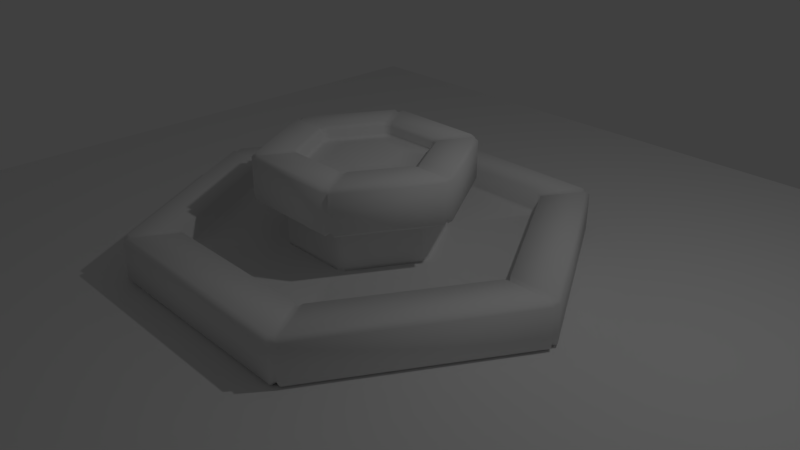 # Source: fontain.blend  (saved by Blender 2.78.0; exported with 4.5.12 LTS)
import bpy
from mathutils import Matrix  # noqa: F401  (used for matrix-valued properties, if any)

bpy.ops.wm.read_factory_settings(use_empty=True)
scene = bpy.context.scene
scene.name = 'Scene'

# ---- collections
col_collection_1 = bpy.data.collections.new('Collection 1'); scene.collection.children.link(col_collection_1)

# ---- materials (node trees are filled in below, after node groups)
mat_fontain = bpy.data.materials.new('FONTAIN')
mat_fontain.alpha_threshold = 0.0
mat_fontain.use_transparent_shadow = False
mat_fontain.roughness = 0.5
mat_fontain.line_color = (0.0, 0.0, 0.0, 1.0)

# ---- material node trees

# ---- world
world_world = bpy.data.worlds.new('World'); scene.world = world_world
world_world.color = (0.05088, 0.05088, 0.05088)
world_world.use_sun_shadow = False
world_world.sun_shadow_jitter_overblur = 0.0
world_world.cycles.sampling_method = 'MANUAL'

# ---- cameras
cam_camera = bpy.data.cameras.new('Camera')
cam_camera.clip_end = 100.0
cam_camera.lens = 35.0
cam_camera.sensor_width = 32.0
cam_camera.sensor_height = 18.0
cam_camera.ortho_scale = 7.314
cam_camera.dof.focus_distance = 0.0
cam_camera.dof.aperture_fstop = 128.0

# ---- lights
light_lamp = bpy.data.lights.new('Lamp', 'POINT')
light_lamp.transmission_factor = 0.0
light_lamp.cutoff_distance = 30.0
light_lamp.energy = 100.0
light_lamp.shadow_buffer_clip_start = 1.001
light_lamp.shadow_soft_size = 0.1
light_lamp.shadow_maximum_resolution = 0.006
light_lamp.use_absolute_resolution = True

# ---- meshes
me_plane = bpy.data.meshes.new('Plane')
me_plane.from_pydata([(-1.0, -1.0, 0.0), (1.0, -1.0, 0.0), (-1.0, 1.0, 0.0), (1.0, 1.0, 0.0)], [], [(0, 1, 3, 2)])
me_plane.use_remesh_preserve_volume = False
me_plane.use_remesh_preserve_attributes = False
me_plane.use_mirror_vertex_groups = False
me_plane.update()
me_cylinder = bpy.data.meshes.new('Cylinder')
me_cylinder.from_pydata([(-0.05541, 2.275, 0.3), (0.05541, 2.275, 0.3), (1.943, 1.186, 0.3), (1.998, 1.09, 0.3), (1.998, -1.09, 0.3), (1.943, -1.186, 0.3), (0.05541, -2.275, 0.3), (-0.05541, -2.275, 0.3), (-1.943, -1.186, 0.3), (-1.998, -1.09, 0.3), (-1.998, 1.09, 0.3), (-1.943, 1.186, 0.3), (0.8427, 0.5505, 0.0), (0.8981, 0.4545, 0.0), (-0.05541, 1.005, 0.0), (0.05541, 1.005, 0.0), (0.8981, -0.4545, 0.0), (0.8427, -0.5505, 0.0), (0.05541, -1.005, 0.0), (-0.05541, -1.005, 0.0), (-0.8427, -0.5505, 0.0), (-0.8981, -0.4545, 0.0), (-0.8981, 0.4545, 0.0), (-0.8427, 0.5505, 0.0), (0.8427, 0.5505, 0.6), (0.8981, 0.4545, 0.6), (-0.05541, 1.005, 0.6), (0.05541, 1.005, 0.6), (0.8981, -0.4545, 0.6), (0.8427, -0.5505, 0.6), (0.05541, -1.005, 0.6), (-0.05541, -1.005, 0.6), (-0.8427, -0.5505, 0.6), (-0.8981, -0.4545, 0.6), (-0.8981, 0.4545, 0.6), (-0.8427, 0.5505, 0.6), (0.3804, 0.1556, 1.1), (0.325, 0.2516, 1.1), (0.05541, 0.4072, 1.1), (-0.05541, 0.4072, 1.1), (0.325, -0.2516, 1.1), (0.3804, -0.1556, 1.1), (-0.05541, -0.4072, 1.1), (0.05541, -0.4072, 1.1), (-0.3804, -0.1556, 1.1), (-0.325, -0.2516, 1.1), (-0.325, 0.2516, 1.1), (-0.3804, 0.1556, 1.1), (-0.05541, 2.91, -0.3), (0.05541, 2.91, -0.3), (-0.05541, 2.968, -0.25), (0.05541, 2.968, -0.25), (2.493, 1.503, -0.3), (2.548, 1.407, -0.3), (2.543, 1.532, -0.25), (2.598, 1.436, -0.25), (2.548, -1.407, -0.3), (2.493, -1.503, -0.3), (2.598, -1.436, -0.25), (2.543, -1.532, -0.25), (0.05541, -2.91, -0.3), (-0.05541, -2.91, -0.3), (0.05541, -2.968, -0.25), (-0.05541, -2.968, -0.25), (-2.493, -1.503, -0.3), (-2.548, -1.407, -0.3), (-2.543, -1.532, -0.25), (-2.598, -1.436, -0.25), (-2.548, 1.407, -0.3), (-2.493, 1.503, -0.3), (-2.598, 1.436, -0.25), (-2.543, 1.532, -0.25), (2.493, 1.503, 0.3), (2.548, 1.407, 0.3), (2.598, 1.436, 0.25), (2.543, 1.532, 0.25), (0.05541, 2.968, 0.25), (-0.05541, 2.968, 0.25), (-0.05541, 2.91, 0.3), (0.05541, 2.91, 0.3), (2.548, -1.407, 0.3), (2.493, -1.503, 0.3), (2.543, -1.532, 0.25), (2.598, -1.436, 0.25), (0.05541, -2.91, 0.3), (-0.05541, -2.91, 0.3), (-0.05541, -2.968, 0.25), (0.05541, -2.968, 0.25), (-2.493, -1.503, 0.3), (-2.548, -1.407, 0.3), (-2.598, -1.436, 0.25), (-2.543, -1.532, 0.25), (-2.548, 1.407, 0.3), (-2.493, 1.503, 0.3), (-2.543, 1.532, 0.25), (-2.598, 1.436, 0.25), (1.893, 1.157, 0.0), (1.948, 1.061, 0.0), (1.998, 1.09, 0.05), (1.943, 1.186, 0.05), (0.05541, 2.275, 0.05), (-0.05541, 2.275, 0.05), (-0.05541, 2.217, 0.0), (0.05541, 2.217, 0.0), (1.948, -1.061, 0.0), (1.893, -1.157, 0.0), (1.943, -1.186, 0.05), (1.998, -1.09, 0.05), (0.05541, -2.217, 0.0), (-0.05541, -2.217, 0.0), (-0.05541, -2.275, 0.05), (0.05541, -2.275, 0.05), (-1.893, -1.157, 0.0), (-1.948, -1.061, 0.0), (-1.998, -1.09, 0.05), (-1.943, -1.186, 0.05), (-1.948, 1.061, 0.0), (-1.893, 1.157, 0.0), (-1.943, 1.186, 0.05), (-1.998, 1.09, 0.05), (0.8427, 0.5505, 0.05), (0.8981, 0.4545, 0.05), (0.8981, 0.4523, 0.0), (0.8407, 0.5516, 0.0), (0.05738, 1.004, 0.0), (-0.05738, 1.004, 0.0), (-0.05541, 1.005, 0.05), (0.05541, 1.005, 0.05), (0.8981, -0.4545, 0.05), (0.8427, -0.5505, 0.05), (0.8407, -0.5516, 0.0), (0.8981, -0.4523, 0.0), (0.05541, -1.005, 0.05), (-0.05541, -1.005, 0.05), (-0.05738, -1.004, 0.0), (0.05738, -1.004, 0.0), (-0.8427, -0.5505, 0.05), (-0.8981, -0.4545, 0.05), (-0.8981, -0.4523, 0.0), (-0.8407, -0.5516, 0.0), (-0.8981, 0.4545, 0.05), (-0.8427, 0.5505, 0.05), (-0.8407, 0.5516, 0.0), (-0.8981, 0.4523, 0.0), (1.175, 0.7423, 0.65), (1.23, 0.6464, 0.65), (1.18, 0.6175, 0.6), (1.125, 0.7135, 0.6), (0.05541, 1.331, 0.6), (-0.05541, 1.331, 0.6), (-0.05541, 1.389, 0.65), (0.05541, 1.389, 0.65), (1.23, -0.6464, 0.65), (1.175, -0.7423, 0.65), (1.125, -0.7135, 0.6), (1.18, -0.6175, 0.6), (0.05541, -1.389, 0.65), (-0.05541, -1.389, 0.65), (-0.05541, -1.331, 0.6), (0.05541, -1.331, 0.6), (-1.175, -0.7423, 0.65), (-1.23, -0.6464, 0.65), (-1.18, -0.6175, 0.6), (-1.125, -0.7135, 0.6), (-1.23, 0.6464, 0.65), (-1.175, 0.7423, 0.65), (-1.125, 0.7135, 0.6), (-1.18, 0.6175, 0.6), (0.675, 0.4537, 1.15), (0.7304, 0.3577, 1.15), (0.7804, 0.3866, 1.2), (0.725, 0.4825, 1.2), (0.05541, 0.8691, 1.2), (-0.05541, 0.8691, 1.2), (-0.05541, 0.8114, 1.15), (0.05541, 0.8114, 1.15), (0.7304, -0.3577, 1.15), (0.675, -0.4537, 1.15), (0.725, -0.4825, 1.2), (0.7804, -0.3866, 1.2), (0.05541, -0.8114, 1.15), (-0.05541, -0.8114, 1.15), (-0.05541, -0.8691, 1.2), (0.05541, -0.8691, 1.2), (-0.675, -0.4537, 1.15), (-0.7304, -0.3577, 1.15), (-0.7804, -0.3866, 1.2), (-0.725, -0.4825, 1.2), (-0.7304, 0.3577, 1.15), (-0.675, 0.4537, 1.15), (-0.725, 0.4825, 1.2), (-0.7804, 0.3866, 1.2), (1.125, 0.7135, 1.2), (1.18, 0.6175, 1.2), (1.23, 0.6464, 1.15), (1.175, 0.7423, 1.15), (0.05541, 1.389, 1.15), (-0.05541, 1.389, 1.15), (-0.05541, 1.331, 1.2), (0.05541, 1.331, 1.2), (1.18, -0.6175, 1.2), (1.125, -0.7135, 1.2), (1.175, -0.7423, 1.15), (1.23, -0.6464, 1.15), (0.05541, -1.331, 1.2), (-0.05541, -1.331, 1.2), (-0.05541, -1.389, 1.15), (0.05541, -1.389, 1.15), (-1.125, -0.7135, 1.2), (-1.18, -0.6175, 1.2), (-1.23, -0.6464, 1.15), (-1.175, -0.7423, 1.15), (-1.18, 0.6175, 1.2), (-1.125, 0.7135, 1.2), (-1.175, 0.7423, 1.15), (-1.23, 0.6464, 1.15), (0.6269, 0.4259, 1.014), (0.6823, 0.3299, 1.014), (0.7304, 0.3577, 1.05), (0.675, 0.4537, 1.05), (0.05541, 0.8114, 1.05), (-0.05541, 0.8114, 1.05), (-0.05541, 0.7558, 1.014), (0.05541, 0.7558, 1.014), (0.6823, -0.3299, 1.014), (0.6269, -0.4259, 1.014), (0.675, -0.4537, 1.05), (0.7304, -0.3577, 1.05), (0.05541, -0.7558, 1.014), (-0.05541, -0.7558, 1.014), (-0.05541, -0.8114, 1.05), (0.05541, -0.8114, 1.05), (-0.6269, -0.4259, 1.014), (-0.6823, -0.3299, 1.014), (-0.7304, -0.3577, 1.05), (-0.675, -0.4537, 1.05), (-0.6823, 0.3299, 1.014), (-0.6269, 0.4259, 1.014), (-0.675, 0.4537, 1.05), (-0.7304, 0.3577, 1.05), (-2.543, 1.468, -0.22), (-2.498, 1.442, -0.265), (-2.498, 1.442, 0.275), (-2.543, 1.468, 0.23), (-1.958, 1.13, 0.005), (-2.003, 1.156, 0.05), (-0.8704, 0.5025, 0.05), (-0.8694, 0.5019, 0.0), (-1.176, 0.6788, 0.6807), (-1.131, 0.6528, 0.6357), (-1.131, 0.6528, 1.176), (-1.176, 0.6788, 1.131), (-0.7257, 0.419, 1.131), (-0.7707, 0.4449, 1.176), (-0.6824, 0.394, 1.008), (-0.7257, 0.419, 1.041), (-2.003, 1.156, 0.275), (-0.8704, 0.5025, 0.0), (-0.8766, 0.5061, 0.6357), (-0.3527, 0.2036, 1.1), (-2.543, -1.468, -0.22), (-2.498, -1.442, -0.265), (-2.498, -1.442, 0.275), (-2.543, -1.468, 0.23), (-1.958, -1.13, 0.005), (-2.003, -1.156, 0.05), (-0.8704, -0.5025, 0.05), (-0.8694, -0.5019, 0.0), (-1.176, -0.6788, 0.6807), (-1.131, -0.6528, 0.6357), (-1.131, -0.6528, 1.176), (-1.176, -0.6788, 1.131), (-0.7257, -0.419, 1.131), (-0.7707, -0.4449, 1.176), (-0.6824, -0.394, 1.008), (-0.7257, -0.419, 1.041), (-2.003, -1.156, 0.275), (-0.8704, -0.5025, 0.0), (-0.8766, -0.5061, 0.6357), (-0.3527, -0.2036, 1.1), (-2.505e-07, -2.936, -0.22), (-2.404e-07, -2.884, -0.265), (-2.539e-07, -2.884, 0.275), (-2.539e-07, -2.936, 0.23), (-1.901e-07, -2.26, 0.005), (-1.935e-07, -2.312, 0.05), (-5.215e-08, -1.005, 0.05), (-6.333e-08, -1.004, 0.0), (-7.877e-08, -1.358, 0.6807), (-8.212e-08, -1.306, 0.6357), (-6.871e-08, -1.306, 1.176), (-7.542e-08, -1.358, 1.131), (-1.507e-08, -0.8379, 1.131), (-1.842e-08, -0.8899, 1.176), (-1.507e-08, -0.788, 1.008), (-2.177e-08, -0.8379, 1.041), (-1.935e-07, -2.312, 0.275), (-8.196e-08, -1.005, 0.0), (-7.542e-08, -1.012, 0.6357), (4.843e-08, -0.4072, 1.1), (2.543, -1.468, -0.22), (2.498, -1.442, -0.265), (2.498, -1.442, 0.275), (2.543, -1.468, 0.23), (1.958, -1.13, 0.005), (2.003, -1.156, 0.05), (0.8704, -0.5025, 0.05), (0.8694, -0.5019, 0.0), (1.176, -0.6788, 0.6807), (1.131, -0.6528, 0.6357), (1.131, -0.6528, 1.176), (1.176, -0.6788, 1.131), (0.7257, -0.419, 1.131), (0.7707, -0.4449, 1.176), (0.6824, -0.394, 1.008), (0.7257, -0.419, 1.041), (2.003, -1.156, 0.275), (0.8704, -0.5025, 0.0), (0.8766, -0.5061, 0.6357), (0.3527, -0.2036, 1.1), (2.543, 1.468, -0.22), (2.498, 1.442, -0.265), (2.498, 1.442, 0.275), (2.543, 1.468, 0.23), (1.958, 1.13, 0.005), (2.003, 1.156, 0.05), (0.8704, 0.5025, 0.05), (0.8694, 0.5019, 0.0), (1.179, 0.6808, 0.68), (1.134, 0.6548, 0.635), (1.134, 0.6548, 1.175), (1.179, 0.6808, 1.13), (0.7291, 0.421, 1.13), (0.7741, 0.4469, 1.175), (0.6546, 0.3779, 1.014), (0.7291, 0.421, 1.04), (2.003, 1.156, 0.275), (0.8704, 0.5025, 0.0), (0.8801, 0.5081, 0.635), (0.3527, 0.2036, 1.1), (4.364e-09, 2.884, -0.265), (4.364e-09, 2.936, -0.22), (1.011e-09, 2.936, 0.23), (4.364e-09, 2.884, 0.275), (1.777e-08, 2.312, 0.05), (1.777e-08, 2.26, 0.005), (2.235e-08, 1.004, 0.0), (2.608e-08, 1.005, 0.05), (4.545e-08, 1.306, 0.6357), (5.551e-08, 1.358, 0.6807), (6.221e-08, 1.358, 1.131), (7.227e-08, 1.306, 1.176), (1.192e-07, 0.8899, 1.176), (1.293e-07, 0.8379, 1.131), (1.259e-07, 0.8379, 1.041), (1.326e-07, 0.788, 1.008), (2.113e-08, 2.312, 0.275), (1.118e-08, 1.005, 0.0), (2.868e-08, 1.012, 0.6357), (1.863e-07, 0.4072, 1.1)], [], [(51, 76, 75, 54), (63, 66, 64, 61), (67, 70, 68, 65), (75, 76, 79, 72), (22, 21, 138, 143), (0, 11, 118, 101), (59, 62, 60, 57), (55, 58, 56, 53), (4, 3, 98, 107), (2, 1, 100, 99), (8, 7, 110, 115), (10, 9, 114, 119), (16, 13, 122, 131), (6, 5, 106, 111), (30, 29, 154, 159), (18, 17, 130, 135), (15, 12, 96, 103), (7, 8, 88, 85), (20, 19, 134, 139), (3, 4, 80, 73), (5, 6, 84, 81), (17, 18, 108, 105), (9, 10, 92, 89), (12, 15, 124, 123), (28, 25, 146, 155), (11, 0, 78, 93), (132, 129, 29, 30), (120, 127, 27, 24), (19, 20, 112, 109), (32, 31, 158, 163), (13, 16, 104, 97), (34, 33, 162, 167), (149, 166, 165, 150), (155, 146, 145, 152), (21, 22, 116, 113), (14, 23, 142, 125), (23, 14, 102, 117), (24, 27, 148, 147), (179, 170, 169, 176), (136, 133, 31, 32), (167, 162, 161, 164), (128, 121, 25, 28), (171, 172, 175, 168), (163, 158, 157, 160), (46, 39, 222, 237), (140, 137, 33, 34), (26, 35, 166, 149), (126, 141, 35, 26), (36, 339, 37, 38, 359, 39, 46, 259, 47, 44, 279, 45, 42, 299, 43, 40, 319, 41), (159, 154, 153, 156), (170, 179, 200, 193), (173, 190, 189, 174), (178, 183, 204, 201), (182, 187, 208, 205), (186, 191, 212, 209), (187, 182, 181, 184), (36, 41, 224, 217), (191, 186, 185, 188), (172, 171, 192, 199), (174, 189, 238, 221), (195, 196, 199, 192), (183, 178, 177, 180), (38, 37, 216, 223), (40, 43, 228, 225), (44, 47, 236, 233), (51, 54, 52, 49), (42, 45, 232, 229), (83, 74, 73, 80), (55, 74, 83, 58), (77, 94, 93, 78), (59, 82, 87, 62), (91, 86, 85, 88), (63, 86, 91, 66), (95, 90, 89, 92), (67, 90, 95, 70), (99, 100, 103, 96), (71, 94, 77, 50), (87, 82, 81, 84), (107, 98, 97, 104), (101, 118, 117, 102), (115, 110, 109, 112), (119, 114, 113, 116), (123, 124, 127, 120), (111, 106, 105, 108), (131, 122, 121, 128), (125, 142, 141, 126), (139, 134, 133, 136), (143, 138, 137, 140), (147, 148, 151, 144), (135, 130, 129, 132), (144, 151, 196, 195), (152, 145, 194, 203), (156, 153, 202, 207), (160, 157, 206, 211), (164, 161, 210, 215), (150, 165, 214, 197), (203, 194, 193, 200), (197, 214, 213, 198), (211, 206, 205, 208), (215, 210, 209, 212), (219, 220, 223, 216), (207, 202, 201, 204), (168, 175, 220, 219), (176, 169, 218, 227), (180, 177, 226, 231), (184, 181, 230, 235), (188, 185, 234, 239), (190, 173, 198, 213), (227, 218, 217, 224), (221, 238, 237, 222), (235, 230, 229, 232), (239, 234, 233, 236), (231, 226, 225, 228), (71, 50, 48, 69), (340, 341, 51, 49), (320, 321, 52, 54), (322, 323, 75, 72), (342, 343, 79, 76), (300, 301, 56, 58), (302, 303, 83, 80), (280, 281, 60, 62), (282, 283, 87, 84), (260, 261, 64, 66), (262, 263, 91, 88), (240, 241, 68, 70), (242, 243, 95, 92), (324, 325, 99, 96), (344, 345, 103, 100), (304, 305, 107, 104), (284, 285, 111, 108), (264, 265, 115, 112), (244, 245, 119, 116), (326, 327, 123, 120), (346, 347, 127, 124), (306, 307, 131, 128), (286, 287, 135, 132), (266, 267, 139, 136), (246, 247, 143, 140), (328, 329, 147, 144), (348, 349, 151, 148), (308, 309, 155, 152), (288, 289, 159, 156), (268, 269, 163, 160), (248, 249, 167, 164), (330, 331, 195, 192), (350, 351, 199, 196), (310, 311, 203, 200), (290, 291, 207, 204), (270, 271, 211, 208), (250, 251, 215, 212), (332, 333, 171, 168), (352, 353, 175, 172), (312, 313, 179, 176), (292, 293, 183, 180), (272, 273, 187, 184), (252, 253, 191, 188), (334, 335, 219, 216), (354, 355, 223, 220), (314, 315, 227, 224), (294, 295, 231, 228), (274, 275, 235, 232), (254, 255, 239, 236), (341, 342, 76, 51), (323, 320, 54, 75), (240, 243, 94, 71), (303, 300, 58, 83), (283, 280, 62, 87), (263, 260, 66, 91), (343, 356, 1, 79), (336, 322, 72, 2), (316, 302, 80, 4), (242, 256, 11, 93), (296, 282, 84, 6), (276, 262, 88, 8), (345, 357, 15, 103), (337, 324, 96, 12), (305, 316, 4, 107), (336, 325, 98, 3), (356, 344, 100, 1), (317, 304, 104, 16), (244, 257, 23, 117), (256, 245, 118, 11), (285, 296, 6, 111), (297, 284, 108, 18), (265, 276, 8, 115), (277, 264, 112, 20), (338, 326, 120, 24), (347, 358, 27, 127), (307, 317, 16, 131), (337, 327, 122, 13), (357, 346, 124, 15), (318, 306, 128, 28), (246, 258, 35, 141), (257, 247, 142, 23), (287, 297, 18, 135), (298, 286, 132, 30), (267, 277, 20, 139), (278, 266, 136, 32), (331, 328, 144, 195), (349, 350, 196, 151), (309, 318, 28, 155), (338, 329, 146, 25), (358, 348, 148, 27), (311, 308, 152, 203), (248, 251, 214, 165), (258, 249, 166, 35), (289, 298, 30, 159), (291, 288, 156, 207), (269, 278, 32, 163), (271, 268, 160, 211), (335, 332, 168, 219), (353, 354, 220, 175), (330, 333, 170, 193), (313, 310, 200, 179), (351, 352, 172, 199), (315, 312, 176, 227), (252, 255, 238, 189), (250, 253, 190, 213), (293, 290, 204, 183), (295, 292, 180, 231), (273, 270, 208, 187), (275, 272, 184, 235), (355, 359, 38, 223), (339, 334, 216, 37), (319, 314, 224, 41), (254, 259, 46, 237), (299, 294, 228, 43), (279, 274, 232, 45), (1, 2, 72, 79), (236, 47, 259, 254), (212, 191, 253, 250), (188, 239, 255, 252), (34, 167, 249, 258), (164, 215, 251, 248), (22, 143, 247, 257), (140, 34, 258, 246), (10, 119, 245, 256), (116, 22, 257, 244), (92, 10, 256, 242), (70, 95, 243, 240), (237, 238, 255, 254), (189, 190, 253, 252), (213, 214, 251, 250), (165, 166, 249, 248), (141, 142, 247, 246), (117, 118, 245, 244), (93, 94, 243, 242), (71, 69, 241, 240), (44, 233, 274, 279), (234, 185, 272, 275), (186, 209, 270, 273), (210, 161, 268, 271), (162, 33, 278, 269), (33, 137, 266, 278), (138, 21, 277, 267), (21, 113, 264, 277), (114, 9, 276, 265), (9, 89, 262, 276), (90, 67, 260, 263), (233, 234, 275, 274), (185, 186, 273, 272), (209, 210, 271, 270), (161, 162, 269, 268), (137, 138, 267, 266), (113, 114, 265, 264), (89, 90, 263, 262), (67, 65, 261, 260), (42, 229, 294, 299), (230, 181, 292, 295), (182, 205, 290, 293), (206, 157, 288, 291), (158, 31, 298, 289), (31, 133, 286, 298), (134, 19, 297, 287), (19, 109, 284, 297), (110, 7, 296, 285), (7, 85, 282, 296), (86, 63, 280, 283), (229, 230, 295, 294), (181, 182, 293, 292), (205, 206, 291, 290), (157, 158, 289, 288), (133, 134, 287, 286), (109, 110, 285, 284), (85, 86, 283, 282), (63, 61, 281, 280), (40, 225, 314, 319), (226, 177, 312, 315), (178, 201, 310, 313), (202, 153, 308, 311), (154, 29, 318, 309), (29, 129, 306, 318), (130, 17, 317, 307), (17, 105, 304, 317), (106, 5, 316, 305), (5, 81, 302, 316), (82, 59, 300, 303), (225, 226, 315, 314), (177, 178, 313, 312), (201, 202, 311, 310), (153, 154, 309, 308), (129, 130, 307, 306), (105, 106, 305, 304), (81, 82, 303, 302), (59, 57, 301, 300), (36, 217, 334, 339), (192, 171, 333, 330), (218, 169, 332, 335), (24, 147, 329, 338), (194, 145, 328, 331), (12, 123, 327, 337), (25, 121, 326, 338), (2, 99, 325, 336), (13, 97, 324, 337), (3, 73, 322, 336), (74, 55, 320, 323), (217, 218, 335, 334), (169, 170, 333, 332), (193, 194, 331, 330), (145, 146, 329, 328), (121, 122, 327, 326), (97, 98, 325, 324), (73, 74, 323, 322), (55, 53, 321, 320), (222, 39, 359, 355), (198, 173, 352, 351), (174, 221, 354, 353), (26, 149, 348, 358), (150, 197, 350, 349), (14, 125, 346, 357), (126, 26, 358, 347), (0, 101, 344, 356), (102, 14, 357, 345), (78, 0, 356, 343), (50, 77, 342, 341), (221, 222, 355, 354), (173, 174, 353, 352), (197, 198, 351, 350), (149, 150, 349, 348), (125, 126, 347, 346), (101, 102, 345, 344), (77, 78, 343, 342), (48, 50, 341, 340)])
me_cylinder.polygons.foreach_set('use_smooth', [True] * 343)
_uv = me_cylinder.uv_layers.new(name='UVMap')
_uv.uv.foreach_set('vector', [0.9449, 0.04854, 0.9449, 0.2177, 0.7992, 0.2177, 0.7992, 0.04854, 0.4883, 0.04854, 0.3426, 0.04854, 0.3441, 0.03163, 0.4868, 0.03163, 0.3361, 0.04854, 0.1904, 0.04854, 0.1919, 0.03163, 0.3346, 0.03163, 0.7992, 0.2177, 0.9449, 0.2177, 0.9449, 0.2467, 0.7993, 0.2467, 0.1176, 0.5027, 0.1784, 0.5027, 0.1783, 0.5027, 0.1178, 0.5027, 0.03916, 0.3799, 0.1829, 0.3799, 0.1829, 0.4319, 0.03916, 0.4319, 0.6405, 0.04854, 0.4948, 0.04854, 0.4963, 0.03163, 0.6391, 0.03163, 0.7927, 0.04854, 0.647, 0.04854, 0.6485, 0.03163, 0.7913, 0.03163, 0.648, 0.3799, 0.7918, 0.3799, 0.7918, 0.4319, 0.648, 0.4319, 0.8002, 0.3799, 0.944, 0.3799, 0.944, 0.4319, 0.8002, 0.4319, 0.3436, 0.3799, 0.4873, 0.3799, 0.4873, 0.4319, 0.3436, 0.4319, 0.1914, 0.3799, 0.3351, 0.3799, 0.3351, 0.4319, 0.1914, 0.4319, 0.3258, 0.5027, 0.3866, 0.5027, 0.3865, 0.5027, 0.3259, 0.5027, 0.4958, 0.3799, 0.6395, 0.3799, 0.6395, 0.4319, 0.4958, 0.4319, 0.2564, 0.6276, 0.3172, 0.6276, 0.3182, 0.6676, 0.2554, 0.6676, 0.2564, 0.5027, 0.3172, 0.5027, 0.3171, 0.5027, 0.2565, 0.5027, 0.8636, 0.7054, 0.8152, 0.6216, 0.8798, 0.5098, 0.9927, 0.7055, 0.4873, 0.3799, 0.3436, 0.3799, 0.3427, 0.2467, 0.4882, 0.2467, 0.187, 0.5027, 0.2478, 0.5027, 0.2477, 0.5027, 0.1872, 0.5027, 0.7918, 0.3799, 0.648, 0.3799, 0.6471, 0.2467, 0.7927, 0.2467, 0.6395, 0.3799, 0.4958, 0.3799, 0.4949, 0.2467, 0.6405, 0.2467, 0.698, 0.6215, 0.6495, 0.7053, 0.5204, 0.7053, 0.6335, 0.5097, 0.3351, 0.3799, 0.1914, 0.3799, 0.1905, 0.2467, 0.336, 0.2467, 0.3952, 0.5027, 0.456, 0.5027, 0.4558, 0.5027, 0.3953, 0.5027, 0.3258, 0.6276, 0.3866, 0.6276, 0.3876, 0.6676, 0.3248, 0.6676, 0.1829, 0.3799, 0.03916, 0.3799, 0.03824, 0.2467, 0.1838, 0.2467, 0.2564, 0.5131, 0.3172, 0.5131, 0.3172, 0.6276, 0.2564, 0.6276, 0.3952, 0.5131, 0.456, 0.5131, 0.456, 0.6276, 0.3952, 0.6276, 0.6495, 0.7171, 0.6979, 0.801, 0.6333, 0.9128, 0.5204, 0.7171, 0.187, 0.6276, 0.2478, 0.6276, 0.2489, 0.6676, 0.186, 0.6676, 0.805, 0.6157, 0.7082, 0.6156, 0.6437, 0.5038, 0.8696, 0.5039, 0.1176, 0.6276, 0.1784, 0.6276, 0.1795, 0.6676, 0.1166, 0.6676, 0.0472, 0.6676, 0.1101, 0.6676, 0.1102, 0.6851, 0.04707, 0.6851, 0.3248, 0.6676, 0.3876, 0.6676, 0.3878, 0.6851, 0.3246, 0.6851, 0.7081, 0.8069, 0.8049, 0.8069, 0.8694, 0.9188, 0.6435, 0.9187, 0.04823, 0.5027, 0.1091, 0.5027, 0.1089, 0.5027, 0.04838, 0.5027, 0.8151, 0.801, 0.8636, 0.7172, 0.9927, 0.7173, 0.8796, 0.9129, 0.3952, 0.6276, 0.456, 0.6276, 0.457, 0.6676, 0.3941, 0.6676, 0.3264, 0.864, 0.386, 0.864, 0.3856, 0.886, 0.3268, 0.886, 0.187, 0.5131, 0.2478, 0.5131, 0.2478, 0.6276, 0.187, 0.6276, 0.1166, 0.6676, 0.1795, 0.6676, 0.1796, 0.6851, 0.1165, 0.6851, 0.3258, 0.5131, 0.3866, 0.5131, 0.3866, 0.6276, 0.3258, 0.6276, 0.3958, 0.864, 0.4553, 0.864, 0.455, 0.886, 0.3961, 0.886, 0.186, 0.6676, 0.2489, 0.6676, 0.249, 0.6851, 0.1858, 0.6851, 0.7847, 0.7457, 0.8013, 0.7173, 0.8398, 0.7172, 0.8042, 0.7789, 0.1176, 0.5131, 0.1784, 0.5131, 0.1784, 0.6276, 0.1176, 0.6276, 0.04823, 0.6276, 0.1091, 0.6276, 0.1101, 0.6676, 0.0472, 0.6676, 0.04823, 0.5131, 0.1091, 0.5131, 0.1091, 0.6276, 0.04823, 0.6276, 0.775, 0.6711, 0.78, 0.6741, 0.7851, 0.677, 0.8014, 0.7056, 0.8013, 0.7115, 0.8013, 0.7173, 0.7847, 0.7457, 0.7796, 0.7486, 0.7745, 0.7515, 0.7416, 0.7514, 0.7365, 0.7485, 0.7315, 0.7455, 0.7152, 0.717, 0.7153, 0.7111, 0.7153, 0.7053, 0.7319, 0.6768, 0.737, 0.6739, 0.7421, 0.671, 0.2554, 0.6676, 0.3182, 0.6676, 0.3184, 0.6851, 0.2552, 0.6851, 0.386, 0.864, 0.3264, 0.864, 0.3248, 0.8068, 0.3876, 0.8068, 0.04887, 0.864, 0.1084, 0.864, 0.1081, 0.886, 0.04921, 0.886, 0.3166, 0.864, 0.257, 0.864, 0.2554, 0.8068, 0.3182, 0.8068, 0.2472, 0.864, 0.1876, 0.864, 0.186, 0.8068, 0.2489, 0.8068, 0.1778, 0.864, 0.1183, 0.864, 0.1166, 0.8068, 0.1795, 0.8068, 0.1876, 0.864, 0.2472, 0.864, 0.2468, 0.886, 0.188, 0.886, 0.775, 0.6711, 0.7421, 0.671, 0.7228, 0.6377, 0.7939, 0.6377, 0.1183, 0.864, 0.1778, 0.864, 0.1775, 0.886, 0.1186, 0.886, 0.4553, 0.864, 0.3958, 0.864, 0.3941, 0.8068, 0.457, 0.8068, 0.04921, 0.886, 0.1081, 0.886, 0.1081, 0.9156, 0.04921, 0.9156, 0.394, 0.7892, 0.4571, 0.7892, 0.457, 0.8068, 0.3941, 0.8068, 0.257, 0.864, 0.3166, 0.864, 0.3162, 0.886, 0.2574, 0.886, 0.8014, 0.7056, 0.7851, 0.677, 0.8042, 0.6436, 0.8398, 0.7053, 0.7319, 0.6768, 0.7153, 0.7053, 0.6768, 0.7053, 0.7124, 0.6437, 0.7416, 0.7514, 0.7745, 0.7515, 0.7938, 0.7848, 0.7227, 0.7849, 0.9449, 0.04854, 0.7992, 0.04854, 0.8007, 0.03163, 0.9435, 0.03163, 0.7152, 0.717, 0.7315, 0.7455, 0.7123, 0.7789, 0.6768, 0.7173, 0.647, 0.2177, 0.7927, 0.2177, 0.7927, 0.2467, 0.6471, 0.2467, 0.7927, 0.04854, 0.7927, 0.2177, 0.647, 0.2177, 0.647, 0.04854, 0.03818, 0.2177, 0.1839, 0.2177, 0.1838, 0.2467, 0.03824, 0.2467, 0.6405, 0.04854, 0.6405, 0.2177, 0.4948, 0.2177, 0.4948, 0.04854, 0.3426, 0.2177, 0.4883, 0.2177, 0.4882, 0.2467, 0.3427, 0.2467, 0.4883, 0.04854, 0.4883, 0.2177, 0.3426, 0.2177, 0.3426, 0.04854, 0.1904, 0.2177, 0.3361, 0.2177, 0.336, 0.2467, 0.1905, 0.2467, 0.3361, 0.04854, 0.3361, 0.2177, 0.1904, 0.2177, 0.1904, 0.04854, 0.8002, 0.4319, 0.944, 0.4319, 0.9421, 0.4423, 0.8021, 0.4423, 0.1839, 0.04854, 0.1839, 0.2177, 0.03818, 0.2177, 0.03818, 0.04854, 0.4948, 0.2177, 0.6405, 0.2177, 0.6405, 0.2467, 0.4949, 0.2467, 0.648, 0.4319, 0.7918, 0.4319, 0.7898, 0.4423, 0.6499, 0.4423, 0.03916, 0.4319, 0.1829, 0.4319, 0.181, 0.4423, 0.04106, 0.4423, 0.3436, 0.4319, 0.4873, 0.4319, 0.4854, 0.4423, 0.3455, 0.4423, 0.1914, 0.4319, 0.3351, 0.4319, 0.3332, 0.4423, 0.1933, 0.4423, 0.3953, 0.5027, 0.4558, 0.5027, 0.456, 0.5131, 0.3952, 0.5131, 0.4958, 0.4319, 0.6395, 0.4319, 0.6376, 0.4423, 0.4977, 0.4423, 0.3259, 0.5027, 0.3865, 0.5027, 0.3866, 0.5131, 0.3258, 0.5131, 0.04838, 0.5027, 0.1089, 0.5027, 0.1091, 0.5131, 0.04823, 0.5131, 0.1872, 0.5027, 0.2477, 0.5027, 0.2478, 0.5131, 0.187, 0.5131, 0.1178, 0.5027, 0.1783, 0.5027, 0.1784, 0.5131, 0.1176, 0.5131, 0.3941, 0.6676, 0.457, 0.6676, 0.4571, 0.6851, 0.394, 0.6851, 0.2565, 0.5027, 0.3171, 0.5027, 0.3172, 0.5131, 0.2564, 0.5131, 0.394, 0.6851, 0.4571, 0.6851, 0.4571, 0.7892, 0.394, 0.7892, 0.3246, 0.6851, 0.3878, 0.6851, 0.3878, 0.7892, 0.3246, 0.7892, 0.2552, 0.6851, 0.3184, 0.6851, 0.3184, 0.7892, 0.2552, 0.7892, 0.1858, 0.6851, 0.249, 0.6851, 0.249, 0.7892, 0.1858, 0.7892, 0.1165, 0.6851, 0.1796, 0.6851, 0.1796, 0.7892, 0.1165, 0.7892, 0.04707, 0.6851, 0.1102, 0.6851, 0.1102, 0.7892, 0.04707, 0.7892, 0.3246, 0.7892, 0.3878, 0.7892, 0.3876, 0.8068, 0.3248, 0.8068, 0.04707, 0.7892, 0.1102, 0.7892, 0.1101, 0.8068, 0.0472, 0.8068, 0.1858, 0.7892, 0.249, 0.7892, 0.2489, 0.8068, 0.186, 0.8068, 0.1165, 0.7892, 0.1796, 0.7892, 0.1795, 0.8068, 0.1166, 0.8068, 0.3961, 0.9156, 0.455, 0.9156, 0.4527, 0.9304, 0.3984, 0.9304, 0.2552, 0.7892, 0.3184, 0.7892, 0.3182, 0.8068, 0.2554, 0.8068, 0.3961, 0.886, 0.455, 0.886, 0.455, 0.9156, 0.3961, 0.9156, 0.3268, 0.886, 0.3856, 0.886, 0.3856, 0.9156, 0.3268, 0.9156, 0.2574, 0.886, 0.3162, 0.886, 0.3162, 0.9156, 0.2574, 0.9156, 0.188, 0.886, 0.2468, 0.886, 0.2468, 0.9156, 0.188, 0.9156, 0.1186, 0.886, 0.1775, 0.886, 0.1775, 0.9156, 0.1186, 0.9156, 0.1084, 0.864, 0.04887, 0.864, 0.0472, 0.8068, 0.1101, 0.8068, 0.3268, 0.9156, 0.3856, 0.9156, 0.3833, 0.9304, 0.329, 0.9304, 0.04921, 0.9156, 0.1081, 0.9156, 0.1058, 0.9304, 0.05149, 0.9304, 0.188, 0.9156, 0.2468, 0.9156, 0.2446, 0.9304, 0.1903, 0.9304, 0.1186, 0.9156, 0.1775, 0.9156, 0.1752, 0.9304, 0.1209, 0.9304, 0.2574, 0.9156, 0.3162, 0.9156, 0.3139, 0.9304, 0.2597, 0.9304, 0.1839, 0.04854, 0.03818, 0.04854, 0.03965, 0.03163, 0.1824, 0.03163, 0.03802, 0.03163, 0.03679, 0.04586, 0.0354, 0.04319, 0.0364, 0.03163, 0.796, 0.04854, 0.796, 0.03163, 0.8007, 0.03163, 0.7992, 0.04854, 0.796, 0.2467, 0.796, 0.2177, 0.7992, 0.2177, 0.7993, 0.2467, 0.03656, 0.2223, 0.03659, 0.2467, 0.03493, 0.2467, 0.03493, 0.2269, 0.6438, 0.04854, 0.6438, 0.03163, 0.6485, 0.03163, 0.647, 0.04854, 0.6438, 0.2467, 0.6438, 0.2177, 0.647, 0.2177, 0.6471, 0.2467, 0.4916, 0.04854, 0.4916, 0.03163, 0.4963, 0.03163, 0.4948, 0.04854, 0.4916, 0.2467, 0.4916, 0.2177, 0.4948, 0.2177, 0.4949, 0.2467, 0.3394, 0.04854, 0.3394, 0.03163, 0.3441, 0.03163, 0.3426, 0.04854, 0.3394, 0.2467, 0.3394, 0.2177, 0.3426, 0.2177, 0.3427, 0.2467, 0.1871, 0.04854, 0.1871, 0.03163, 0.1919, 0.03163, 0.1904, 0.04854, 0.1871, 0.2467, 0.1871, 0.2177, 0.1904, 0.2177, 0.1905, 0.2467, 0.792, 0.4423, 0.7936, 0.4336, 0.7954, 0.4352, 0.7941, 0.4423, 0.03735, 0.4336, 0.03895, 0.4423, 0.03684, 0.4423, 0.03554, 0.4352, 0.6398, 0.4423, 0.6414, 0.4336, 0.6432, 0.4352, 0.6419, 0.4423, 0.4875, 0.4423, 0.4891, 0.4336, 0.491, 0.4352, 0.4897, 0.4423, 0.3353, 0.4423, 0.3369, 0.4336, 0.3387, 0.4352, 0.3374, 0.4423, 0.1831, 0.4423, 0.1847, 0.4336, 0.1865, 0.4352, 0.1852, 0.4423, 0.3909, 0.5131, 0.3909, 0.5027, 0.3953, 0.5027, 0.3952, 0.5131, 0.04616, 0.5027, 0.04609, 0.5131, 0.04395, 0.5131, 0.04395, 0.5027, 0.3215, 0.5131, 0.3215, 0.5027, 0.3259, 0.5027, 0.3258, 0.5131, 0.2521, 0.5131, 0.2521, 0.5027, 0.2565, 0.5027, 0.2564, 0.5131, 0.1827, 0.5131, 0.1827, 0.5027, 0.1872, 0.5027, 0.187, 0.5131, 0.1133, 0.5131, 0.1133, 0.5027, 0.1178, 0.5027, 0.1176, 0.5131, 0.3909, 0.6851, 0.3909, 0.6676, 0.3941, 0.6676, 0.394, 0.6851, 0.04557, 0.6676, 0.04551, 0.6824, 0.04395, 0.6796, 0.04395, 0.6676, 0.3215, 0.6851, 0.3215, 0.6676, 0.3248, 0.6676, 0.3246, 0.6851, 0.2521, 0.6851, 0.2521, 0.6676, 0.2554, 0.6676, 0.2552, 0.6851, 0.1827, 0.6851, 0.1827, 0.6676, 0.186, 0.6676, 0.1858, 0.6851, 0.1133, 0.6851, 0.1133, 0.6676, 0.1166, 0.6676, 0.1165, 0.6851, 0.3909, 0.8068, 0.3909, 0.7892, 0.394, 0.7892, 0.3941, 0.8068, 0.04551, 0.792, 0.04557, 0.8068, 0.04395, 0.8068, 0.04395, 0.7948, 0.3215, 0.8068, 0.3215, 0.7892, 0.3246, 0.7892, 0.3248, 0.8068, 0.2521, 0.8068, 0.2521, 0.7892, 0.2552, 0.7892, 0.2554, 0.8068, 0.1827, 0.8068, 0.1827, 0.7892, 0.1858, 0.7892, 0.186, 0.8068, 0.1133, 0.8068, 0.1133, 0.7892, 0.1165, 0.7892, 0.1166, 0.8068, 0.3909, 0.886, 0.3909, 0.864, 0.3958, 0.864, 0.3961, 0.886, 0.04641, 0.8675, 0.04658, 0.886, 0.04395, 0.886, 0.04395, 0.871, 0.3215, 0.886, 0.3215, 0.864, 0.3264, 0.864, 0.3268, 0.886, 0.2521, 0.886, 0.2521, 0.864, 0.257, 0.864, 0.2574, 0.886, 0.1827, 0.886, 0.1827, 0.864, 0.1876, 0.864, 0.188, 0.886, 0.1133, 0.886, 0.1133, 0.864, 0.1183, 0.864, 0.1186, 0.886, 0.386, 0.9304, 0.3878, 0.9186, 0.39, 0.9215, 0.3886, 0.9304, 0.04704, 0.9186, 0.04886, 0.9304, 0.04623, 0.9304, 0.04487, 0.9215, 0.3166, 0.9304, 0.3184, 0.9186, 0.3206, 0.9215, 0.3192, 0.9304, 0.2472, 0.9304, 0.249, 0.9186, 0.2512, 0.9215, 0.2498, 0.9304, 0.1778, 0.9304, 0.1796, 0.9186, 0.1818, 0.9216, 0.1804, 0.9304, 0.1084, 0.9304, 0.1102, 0.9186, 0.1124, 0.9216, 0.1111, 0.9304, 0.03656, 0.04854, 0.03656, 0.2177, 0.03493, 0.2177, 0.03493, 0.04854, 0.796, 0.2177, 0.796, 0.04854, 0.7992, 0.04854, 0.7992, 0.2177, 0.1871, 0.04854, 0.1871, 0.2177, 0.1839, 0.2177, 0.1839, 0.04854, 0.6438, 0.2177, 0.6438, 0.04854, 0.647, 0.04854, 0.647, 0.2177, 0.4916, 0.2177, 0.4916, 0.04854, 0.4948, 0.04854, 0.4948, 0.2177, 0.3394, 0.2177, 0.3394, 0.04854, 0.3426, 0.04854, 0.3426, 0.2177, 0.03659, 0.2501, 0.03705, 0.3799, 0.03493, 0.3799, 0.03493, 0.2534, 0.796, 0.3799, 0.796, 0.2467, 0.7993, 0.2467, 0.8002, 0.3799, 0.6438, 0.3799, 0.6438, 0.2467, 0.6471, 0.2467, 0.648, 0.3799, 0.1871, 0.2467, 0.1871, 0.3799, 0.1829, 0.3799, 0.1838, 0.2467, 0.4916, 0.3799, 0.4916, 0.2467, 0.4949, 0.2467, 0.4958, 0.3799, 0.3394, 0.3799, 0.3394, 0.2467, 0.3427, 0.2467, 0.3436, 0.3799, 0.9927, 0.7114, 0.8636, 0.7113, 0.8636, 0.7054, 0.9927, 0.7055, 0.8101, 0.6186, 0.8747, 0.5068, 0.8798, 0.5098, 0.8152, 0.6216, 0.6438, 0.4319, 0.6438, 0.3799, 0.648, 0.3799, 0.648, 0.4319, 0.796, 0.3799, 0.796, 0.4319, 0.7918, 0.4319, 0.7918, 0.3799, 0.03705, 0.3799, 0.03705, 0.4319, 0.03493, 0.4319, 0.03493, 0.3799, 0.7031, 0.6186, 0.6386, 0.5068, 0.6437, 0.5038, 0.7082, 0.6156, 0.8745, 0.9158, 0.81, 0.804, 0.8151, 0.801, 0.8796, 0.9129, 0.1871, 0.3799, 0.1871, 0.4319, 0.1829, 0.4319, 0.1829, 0.3799, 0.4916, 0.4319, 0.4916, 0.3799, 0.4958, 0.3799, 0.4958, 0.4319, 0.6495, 0.7112, 0.5204, 0.7112, 0.5204, 0.7053, 0.6495, 0.7053, 0.3394, 0.4319, 0.3394, 0.3799, 0.3436, 0.3799, 0.3436, 0.4319, 0.703, 0.8039, 0.6384, 0.9157, 0.6333, 0.9128, 0.6979, 0.801, 0.3909, 0.6276, 0.3909, 0.5131, 0.3952, 0.5131, 0.3952, 0.6276, 0.04609, 0.5131, 0.04609, 0.6276, 0.04395, 0.6276, 0.04395, 0.5131, 0.3215, 0.5027, 0.3215, 0.5027, 0.3258, 0.5027, 0.3259, 0.5027, 0.3909, 0.5027, 0.3909, 0.5027, 0.3865, 0.5027, 0.3866, 0.5027, 0.04609, 0.5027, 0.04616, 0.5027, 0.04395, 0.5027, 0.04395, 0.5027, 0.3215, 0.6276, 0.3215, 0.5131, 0.3258, 0.5131, 0.3258, 0.6276, 0.1133, 0.5131, 0.1133, 0.6276, 0.1091, 0.6276, 0.1091, 0.5131, 0.1133, 0.5027, 0.1133, 0.5027, 0.1089, 0.5027, 0.1091, 0.5027, 0.2521, 0.5027, 0.2521, 0.5027, 0.2564, 0.5027, 0.2565, 0.5027, 0.2521, 0.6276, 0.2521, 0.5131, 0.2564, 0.5131, 0.2564, 0.6276, 0.1827, 0.5027, 0.1827, 0.5027, 0.187, 0.5027, 0.1872, 0.5027, 0.1827, 0.6276, 0.1827, 0.5131, 0.187, 0.5131, 0.187, 0.6276, 0.3909, 0.7892, 0.3909, 0.6851, 0.394, 0.6851, 0.394, 0.7892, 0.04551, 0.6851, 0.04551, 0.7892, 0.04395, 0.7892, 0.04395, 0.6851, 0.3215, 0.6676, 0.3215, 0.6276, 0.3258, 0.6276, 0.3248, 0.6676, 0.3909, 0.6276, 0.3909, 0.6676, 0.3876, 0.6676, 0.3866, 0.6276, 0.04609, 0.6276, 0.04557, 0.6657, 0.04395, 0.6637, 0.04395, 0.6276, 0.3215, 0.7892, 0.3215, 0.6851, 0.3246, 0.6851, 0.3246, 0.7892, 0.1133, 0.6851, 0.1133, 0.7892, 0.1102, 0.7892, 0.1102, 0.6851, 0.1133, 0.6276, 0.1133, 0.6676, 0.1101, 0.6676, 0.1091, 0.6276, 0.2521, 0.6676, 0.2521, 0.6276, 0.2564, 0.6276, 0.2554, 0.6676, 0.2521, 0.7892, 0.2521, 0.6851, 0.2552, 0.6851, 0.2552, 0.7892, 0.1827, 0.6676, 0.1827, 0.6276, 0.187, 0.6276, 0.186, 0.6676, 0.1827, 0.7892, 0.1827, 0.6851, 0.1858, 0.6851, 0.1858, 0.7892, 0.3909, 0.9156, 0.3909, 0.886, 0.3961, 0.886, 0.3961, 0.9156, 0.04658, 0.886, 0.04658, 0.9156, 0.04395, 0.9156, 0.04395, 0.886, 0.3909, 0.8068, 0.3909, 0.864, 0.386, 0.864, 0.3876, 0.8068, 0.3215, 0.864, 0.3215, 0.8068, 0.3248, 0.8068, 0.3264, 0.864, 0.04557, 0.8088, 0.04641, 0.864, 0.04395, 0.864, 0.04395, 0.8107, 0.3215, 0.9156, 0.3215, 0.886, 0.3268, 0.886, 0.3268, 0.9156, 0.1133, 0.886, 0.1133, 0.9156, 0.1081, 0.9156, 0.1081, 0.886, 0.1133, 0.8068, 0.1133, 0.864, 0.1084, 0.864, 0.1101, 0.8068, 0.2521, 0.864, 0.2521, 0.8068, 0.2554, 0.8068, 0.257, 0.864, 0.2521, 0.9156, 0.2521, 0.886, 0.2574, 0.886, 0.2574, 0.9156, 0.1827, 0.864, 0.1827, 0.8068, 0.186, 0.8068, 0.1876, 0.864, 0.1827, 0.9156, 0.1827, 0.886, 0.188, 0.886, 0.188, 0.9156, 0.8398, 0.7113, 0.8013, 0.7115, 0.8014, 0.7056, 0.8398, 0.7053, 0.78, 0.6741, 0.7991, 0.6407, 0.8042, 0.6436, 0.7851, 0.677, 0.737, 0.6739, 0.7176, 0.6407, 0.7228, 0.6377, 0.7421, 0.671, 0.799, 0.7819, 0.7796, 0.7486, 0.7847, 0.7457, 0.8042, 0.7789, 0.7153, 0.7111, 0.6768, 0.7113, 0.6768, 0.7053, 0.7153, 0.7053, 0.7365, 0.7485, 0.7175, 0.7819, 0.7123, 0.7789, 0.7315, 0.7455, 0.944, 0.3799, 0.8002, 0.3799, 0.7993, 0.2467, 0.9449, 0.2467, 0.7938, 0.7848, 0.7745, 0.7515, 0.7796, 0.7486, 0.799, 0.7819, 0.1166, 0.8068, 0.1183, 0.864, 0.1133, 0.864, 0.1133, 0.8068, 0.1186, 0.886, 0.1186, 0.9156, 0.1133, 0.9156, 0.1133, 0.886, 0.1176, 0.6276, 0.1166, 0.6676, 0.1133, 0.6676, 0.1133, 0.6276, 0.1165, 0.6851, 0.1165, 0.7892, 0.1133, 0.7892, 0.1133, 0.6851, 0.1176, 0.5027, 0.1178, 0.5027, 0.1133, 0.5027, 0.1133, 0.5027, 0.1176, 0.5131, 0.1176, 0.6276, 0.1133, 0.6276, 0.1133, 0.5131, 0.1914, 0.3799, 0.1914, 0.4319, 0.1871, 0.4319, 0.1871, 0.3799, 0.8694, 0.9188, 0.8049, 0.8069, 0.81, 0.804, 0.8745, 0.9158, 0.1905, 0.2467, 0.1914, 0.3799, 0.1871, 0.3799, 0.1871, 0.2467, 0.1904, 0.04854, 0.1904, 0.2177, 0.1871, 0.2177, 0.1871, 0.04854, 0.1058, 0.9304, 0.1081, 0.9156, 0.1102, 0.9186, 0.1084, 0.9304, 0.1081, 0.886, 0.1084, 0.864, 0.1133, 0.864, 0.1133, 0.886, 0.1101, 0.8068, 0.1102, 0.7892, 0.1133, 0.7892, 0.1133, 0.8068, 0.1102, 0.6851, 0.1101, 0.6676, 0.1133, 0.6676, 0.1133, 0.6851, 0.1091, 0.5131, 0.1089, 0.5027, 0.1133, 0.5027, 0.1133, 0.5131, 0.181, 0.4423, 0.1829, 0.4319, 0.1847, 0.4336, 0.1831, 0.4423, 0.1838, 0.2467, 0.1839, 0.2177, 0.1871, 0.2177, 0.1871, 0.2467, 0.1839, 0.04854, 0.1824, 0.03163, 0.1871, 0.03163, 0.1871, 0.04854, 0.7416, 0.7514, 0.7227, 0.7849, 0.7175, 0.7819, 0.7365, 0.7485, 0.1775, 0.9156, 0.1775, 0.886, 0.1827, 0.886, 0.1827, 0.9156, 0.1778, 0.864, 0.1795, 0.8068, 0.1827, 0.8068, 0.1827, 0.864, 0.1796, 0.7892, 0.1796, 0.6851, 0.1827, 0.6851, 0.1827, 0.7892, 0.1795, 0.6676, 0.1784, 0.6276, 0.1827, 0.6276, 0.1827, 0.6676, 0.1784, 0.6276, 0.1784, 0.5131, 0.1827, 0.5131, 0.1827, 0.6276, 0.1783, 0.5027, 0.1784, 0.5027, 0.1827, 0.5027, 0.1827, 0.5027, 0.7081, 0.8069, 0.6435, 0.9187, 0.6384, 0.9157, 0.703, 0.8039, 0.3351, 0.4319, 0.3351, 0.3799, 0.3394, 0.3799, 0.3394, 0.4319, 0.3351, 0.3799, 0.336, 0.2467, 0.3394, 0.2467, 0.3394, 0.3799, 0.3361, 0.2177, 0.3361, 0.04854, 0.3394, 0.04854, 0.3394, 0.2177, 0.1752, 0.9304, 0.1775, 0.9156, 0.1796, 0.9186, 0.1778, 0.9304, 0.1775, 0.886, 0.1778, 0.864, 0.1827, 0.864, 0.1827, 0.886, 0.1795, 0.8068, 0.1796, 0.7892, 0.1827, 0.7892, 0.1827, 0.8068, 0.1796, 0.6851, 0.1795, 0.6676, 0.1827, 0.6676, 0.1827, 0.6851, 0.1784, 0.5131, 0.1783, 0.5027, 0.1827, 0.5027, 0.1827, 0.5131, 0.3332, 0.4423, 0.3351, 0.4319, 0.3369, 0.4336, 0.3353, 0.4423, 0.336, 0.2467, 0.3361, 0.2177, 0.3394, 0.2177, 0.3394, 0.2467, 0.3361, 0.04854, 0.3346, 0.03163, 0.3394, 0.03163, 0.3394, 0.04854, 0.7152, 0.717, 0.6768, 0.7173, 0.6768, 0.7113, 0.7153, 0.7111, 0.2468, 0.9156, 0.2468, 0.886, 0.2521, 0.886, 0.2521, 0.9156, 0.2472, 0.864, 0.2489, 0.8068, 0.2521, 0.8068, 0.2521, 0.864, 0.249, 0.7892, 0.249, 0.6851, 0.2521, 0.6851, 0.2521, 0.7892, 0.2489, 0.6676, 0.2478, 0.6276, 0.2521, 0.6276, 0.2521, 0.6676, 0.2478, 0.6276, 0.2478, 0.5131, 0.2521, 0.5131, 0.2521, 0.6276, 0.2477, 0.5027, 0.2478, 0.5027, 0.2521, 0.5027, 0.2521, 0.5027, 0.6495, 0.7171, 0.5204, 0.7171, 0.5204, 0.7112, 0.6495, 0.7112, 0.4873, 0.4319, 0.4873, 0.3799, 0.4916, 0.3799, 0.4916, 0.4319, 0.4873, 0.3799, 0.4882, 0.2467, 0.4916, 0.2467, 0.4916, 0.3799, 0.4883, 0.2177, 0.4883, 0.04854, 0.4916, 0.04854, 0.4916, 0.2177, 0.2446, 0.9304, 0.2468, 0.9156, 0.249, 0.9186, 0.2472, 0.9304, 0.2468, 0.886, 0.2472, 0.864, 0.2521, 0.864, 0.2521, 0.886, 0.2489, 0.8068, 0.249, 0.7892, 0.2521, 0.7892, 0.2521, 0.8068, 0.249, 0.6851, 0.2489, 0.6676, 0.2521, 0.6676, 0.2521, 0.6851, 0.2478, 0.5131, 0.2477, 0.5027, 0.2521, 0.5027, 0.2521, 0.5131, 0.4854, 0.4423, 0.4873, 0.4319, 0.4891, 0.4336, 0.4875, 0.4423, 0.4882, 0.2467, 0.4883, 0.2177, 0.4916, 0.2177, 0.4916, 0.2467, 0.4883, 0.04854, 0.4868, 0.03163, 0.4916, 0.03163, 0.4916, 0.04854, 0.7319, 0.6768, 0.7124, 0.6437, 0.7176, 0.6407, 0.737, 0.6739, 0.3162, 0.9156, 0.3162, 0.886, 0.3215, 0.886, 0.3215, 0.9156, 0.3166, 0.864, 0.3182, 0.8068, 0.3215, 0.8068, 0.3215, 0.864, 0.3184, 0.7892, 0.3184, 0.6851, 0.3215, 0.6851, 0.3215, 0.7892, 0.3182, 0.6676, 0.3172, 0.6276, 0.3215, 0.6276, 0.3215, 0.6676, 0.3172, 0.6276, 0.3172, 0.5131, 0.3215, 0.5131, 0.3215, 0.6276, 0.3171, 0.5027, 0.3172, 0.5027, 0.3215, 0.5027, 0.3215, 0.5027, 0.698, 0.6215, 0.6335, 0.5097, 0.6386, 0.5068, 0.7031, 0.6186, 0.6395, 0.4319, 0.6395, 0.3799, 0.6438, 0.3799, 0.6438, 0.4319, 0.6395, 0.3799, 0.6405, 0.2467, 0.6438, 0.2467, 0.6438, 0.3799, 0.6405, 0.2177, 0.6405, 0.04854, 0.6438, 0.04854, 0.6438, 0.2177, 0.3139, 0.9304, 0.3162, 0.9156, 0.3184, 0.9186, 0.3166, 0.9304, 0.3162, 0.886, 0.3166, 0.864, 0.3215, 0.864, 0.3215, 0.886, 0.3182, 0.8068, 0.3184, 0.7892, 0.3215, 0.7892, 0.3215, 0.8068, 0.3184, 0.6851, 0.3182, 0.6676, 0.3215, 0.6676, 0.3215, 0.6851, 0.3172, 0.5131, 0.3171, 0.5027, 0.3215, 0.5027, 0.3215, 0.5131, 0.6376, 0.4423, 0.6395, 0.4319, 0.6414, 0.4336, 0.6398, 0.4423, 0.6405, 0.2467, 0.6405, 0.2177, 0.6438, 0.2177, 0.6438, 0.2467, 0.6405, 0.04854, 0.6391, 0.03163, 0.6438, 0.03163, 0.6438, 0.04854, 0.775, 0.6711, 0.7939, 0.6377, 0.7991, 0.6407, 0.78, 0.6741, 0.3941, 0.8068, 0.3958, 0.864, 0.3909, 0.864, 0.3909, 0.8068, 0.3856, 0.9156, 0.3856, 0.886, 0.3909, 0.886, 0.3909, 0.9156, 0.3952, 0.6276, 0.3941, 0.6676, 0.3909, 0.6676, 0.3909, 0.6276, 0.3878, 0.7892, 0.3878, 0.6851, 0.3909, 0.6851, 0.3909, 0.7892, 0.3952, 0.5027, 0.3953, 0.5027, 0.3909, 0.5027, 0.3909, 0.5027, 0.3866, 0.6276, 0.3866, 0.5131, 0.3909, 0.5131, 0.3909, 0.6276, 0.8002, 0.3799, 0.8002, 0.4319, 0.796, 0.4319, 0.796, 0.3799, 0.805, 0.6157, 0.8696, 0.5039, 0.8747, 0.5068, 0.8101, 0.6186, 0.7918, 0.3799, 0.7927, 0.2467, 0.796, 0.2467, 0.796, 0.3799, 0.7927, 0.2177, 0.7927, 0.04854, 0.796, 0.04854, 0.796, 0.2177, 0.3833, 0.9304, 0.3856, 0.9156, 0.3878, 0.9186, 0.386, 0.9304, 0.3856, 0.886, 0.386, 0.864, 0.3909, 0.864, 0.3909, 0.886, 0.3876, 0.8068, 0.3878, 0.7892, 0.3909, 0.7892, 0.3909, 0.8068, 0.3878, 0.6851, 0.3876, 0.6676, 0.3909, 0.6676, 0.3909, 0.6851, 0.3866, 0.5131, 0.3865, 0.5027, 0.3909, 0.5027, 0.3909, 0.5131, 0.7898, 0.4423, 0.7918, 0.4319, 0.7936, 0.4336, 0.792, 0.4423, 0.7927, 0.2467, 0.7927, 0.2177, 0.796, 0.2177, 0.796, 0.2467, 0.7927, 0.04854, 0.7913, 0.03163, 0.796, 0.03163, 0.796, 0.04854, 0.8398, 0.7172, 0.8013, 0.7173, 0.8013, 0.7115, 0.8398, 0.7113, 0.0472, 0.8068, 0.04887, 0.864, 0.04641, 0.864, 0.04557, 0.8088, 0.04921, 0.886, 0.04921, 0.9156, 0.04658, 0.9156, 0.04658, 0.886, 0.04823, 0.6276, 0.0472, 0.6676, 0.04557, 0.6657, 0.04609, 0.6276, 0.04707, 0.6851, 0.04707, 0.7892, 0.04551, 0.7892, 0.04551, 0.6851, 0.04823, 0.5027, 0.04838, 0.5027, 0.04616, 0.5027, 0.04609, 0.5027, 0.04823, 0.5131, 0.04823, 0.6276, 0.04609, 0.6276, 0.04609, 0.5131, 0.03916, 0.3799, 0.03916, 0.4319, 0.03705, 0.4319, 0.03705, 0.3799, 0.9927, 0.7173, 0.8636, 0.7172, 0.8636, 0.7113, 0.9927, 0.7114, 0.03824, 0.2467, 0.03916, 0.3799, 0.03705, 0.3799, 0.03659, 0.2501, 0.03818, 0.04854, 0.03818, 0.2177, 0.03656, 0.2177, 0.03656, 0.04854, 0.04921, 0.9156, 0.05149, 0.9304, 0.04886, 0.9304, 0.04704, 0.9186, 0.04887, 0.864, 0.04921, 0.886, 0.04658, 0.886, 0.04641, 0.8675, 0.04707, 0.7892, 0.0472, 0.8068, 0.04557, 0.8068, 0.04551, 0.792, 0.0472, 0.6676, 0.04707, 0.6851, 0.04551, 0.6824, 0.04557, 0.6676, 0.04838, 0.5027, 0.04823, 0.5131, 0.04609, 0.5131, 0.04616, 0.5027, 0.03916, 0.4319, 0.04106, 0.4423, 0.03895, 0.4423, 0.03735, 0.4336, 0.03818, 0.2177, 0.03824, 0.2467, 0.03659, 0.2467, 0.03656, 0.2223, 0.03965, 0.03163, 0.03818, 0.04854, 0.03679, 0.04586, 0.03802, 0.03163])
me_cylinder.materials.append(mat_fontain)
me_cylinder.use_remesh_preserve_volume = False
me_cylinder.use_remesh_preserve_attributes = False
me_cylinder.use_mirror_vertex_groups = False
me_cylinder.use_paint_bone_selection = False
me_cylinder.use_paint_mask = True
me_cylinder.update()

# ---- objects
ob_plane = bpy.data.objects.new('Plane', me_plane)
ob_font = bpy.data.objects.new('Font', me_cylinder)
ob_lamp = bpy.data.objects.new('Lamp', light_lamp)
ob_camera = bpy.data.objects.new('Camera', cam_camera)

# ---- transforms, parenting, visibility, modifiers, constraints
ob_plane.location = (0.0, 0.0, 0.0)
ob_plane.scale = (6.03, 6.03, 6.03)
ob_plane.lineart.crease_threshold = 0.0
ob_font.location = (0.0, 0.0, 0.3)
ob_font.rotation_euler = (0.0, 0.0, 0.5236)
ob_font.lineart.crease_threshold = 0.0
ob_lamp.location = (4.076, 1.005, 5.904)
ob_lamp.rotation_euler = (0.6503, 0.05522, 1.866)
ob_lamp.lock_rotations_4d = False
ob_lamp.empty_display_type = 'ARROWS'
ob_lamp.color = (0.0, 0.0, 0.0, 0.0)
ob_lamp.lineart.crease_threshold = 0.0
ob_camera.location = (7.481, -6.508, 5.344)
ob_camera.rotation_euler = (1.109, 0.0, 0.8149)
ob_camera.lock_rotations_4d = False
ob_camera.empty_display_type = 'ARROWS'
ob_camera.color = (0.0, 0.0, 0.0, 0.0)
ob_camera.display_type = 'WIRE'
ob_camera.lineart.crease_threshold = 0.0

# ---- collection membership
col_collection_1.objects.link(ob_plane)
col_collection_1.objects.link(ob_font)
col_collection_1.objects.link(ob_lamp)
col_collection_1.objects.link(ob_camera)

# ---- scene / render settings (as saved in the file)
scene.camera = ob_camera
scene.frame_start = 1; scene.frame_end = 250; scene.frame_set(0)
scene.render.engine = 'BLENDER_EEVEE_NEXT'
scene.render.resolution_percentage = 50
scene.render.dither_intensity = 0.0
scene.cycles.use_denoising = False
scene.cycles.samples = 512
scene.cycles.sampling_pattern = 'TABULATED_SOBOL'
scene.cycles.light_sampling_threshold = 0.0
scene.cycles.use_adaptive_sampling = False
scene.cycles.use_light_tree = False
scene.cycles.blur_glossy = 0.0
scene.cycles.sample_clamp_indirect = 0.0
scene.cycles.bake_type = 'AO'
scene.view_settings.view_transform = 'Standard'
bpy.context.view_layer.update()
